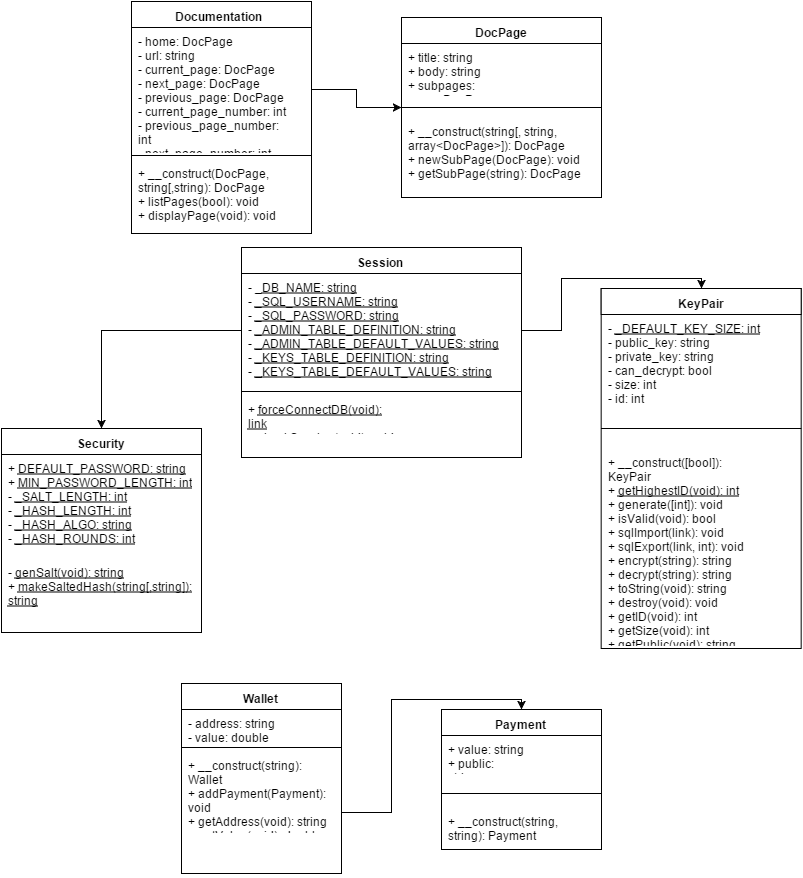

The diagram above was exported from draw.io. Its source (the exported page's mxGraphModel, read from the mxfile embedded in the PNG):
<mxGraphModel dx="939" dy="535" grid="1" gridSize="10" guides="1" tooltips="1" connect="1" arrows="1" fold="1" page="1" pageScale="1" pageWidth="826" pageHeight="1169" background="#ffffff" math="0">
  <root>
    <mxCell id="0" />
    <mxCell id="1" parent="0" />
    <mxCell id="6" value="DocPage" style="swimlane;html=1;fontStyle=1;align=center;verticalAlign=top;childLayout=stackLayout;horizontal=1;startSize=26;horizontalStack=0;resizeParent=1;resizeLast=0;collapsible=1;marginBottom=0;swimlaneFillColor=#ffffff;" vertex="1" parent="1">
      <mxGeometry x="410" y="73" width="200" height="180" as="geometry" />
    </mxCell>
    <mxCell id="7" value="+ title: string&lt;div&gt;+ body: string&lt;/div&gt;&lt;div&gt;+ subpages: array&amp;lt;DocPage&amp;gt;&lt;/div&gt;" style="text;html=1;strokeColor=none;fillColor=none;align=left;verticalAlign=top;spacingLeft=4;spacingRight=4;whiteSpace=wrap;overflow=hidden;rotatable=0;points=[[0,0.5],[1,0.5]];portConstraint=eastwest;" vertex="1" parent="6">
      <mxGeometry y="26" width="200" height="54" as="geometry" />
    </mxCell>
    <mxCell id="8" value="" style="line;html=1;strokeWidth=1;fillColor=none;align=left;verticalAlign=middle;spacingTop=-1;spacingLeft=3;spacingRight=3;rotatable=0;labelPosition=right;points=[];portConstraint=eastwest;" vertex="1" parent="6">
      <mxGeometry y="80" width="200" height="20" as="geometry" />
    </mxCell>
    <mxCell id="9" value="+ __construct(string[, string, array&amp;lt;DocPage&amp;gt;]): DocPage&lt;div&gt;+ newSubPage(DocPage): void&lt;/div&gt;&lt;div&gt;+ getSubPage(string): DocPage&lt;/div&gt;" style="text;html=1;strokeColor=none;fillColor=none;align=left;verticalAlign=top;spacingLeft=4;spacingRight=4;whiteSpace=wrap;overflow=hidden;rotatable=0;points=[[0,0.5],[1,0.5]];portConstraint=eastwest;" vertex="1" parent="6">
      <mxGeometry y="100" width="200" height="80" as="geometry" />
    </mxCell>
    <mxCell id="12" value="KeyPair" style="swimlane;html=1;fontStyle=1;align=center;verticalAlign=top;childLayout=stackLayout;horizontal=1;startSize=26;horizontalStack=0;resizeParent=1;resizeLast=0;collapsible=1;marginBottom=0;swimlaneFillColor=#ffffff;" vertex="1" parent="1">
      <mxGeometry x="609.6666668432731" y="344" width="200" height="360" as="geometry" />
    </mxCell>
    <mxCell id="13" value="- &lt;u&gt;_DEFAULT_KEY_SIZE: int&lt;/u&gt;&lt;div&gt;- public_key: string&lt;/div&gt;&lt;div&gt;- private_key: string&lt;/div&gt;&lt;div&gt;- can_decrypt: bool&lt;/div&gt;&lt;div&gt;- size: int&lt;/div&gt;&lt;div&gt;- id: int&lt;/div&gt;" style="text;html=1;strokeColor=none;fillColor=none;align=left;verticalAlign=top;spacingLeft=4;spacingRight=4;whiteSpace=wrap;overflow=hidden;rotatable=0;points=[[0,0.5],[1,0.5]];portConstraint=eastwest;" vertex="1" parent="12">
      <mxGeometry y="26" width="200" height="94" as="geometry" />
    </mxCell>
    <mxCell id="14" value="" style="line;html=1;strokeWidth=1;fillColor=none;align=left;verticalAlign=middle;spacingTop=-1;spacingLeft=3;spacingRight=3;rotatable=0;labelPosition=right;points=[];portConstraint=eastwest;" vertex="1" parent="12">
      <mxGeometry y="120" width="200" height="40" as="geometry" />
    </mxCell>
    <mxCell id="15" value="+ __construct([bool]): KeyPair&lt;div&gt;+ &lt;u&gt;getHighestID(void): int&lt;/u&gt;&lt;br&gt;&lt;div&gt;+ generate([int]): void&lt;/div&gt;&lt;div&gt;+ isValid(void): bool&lt;/div&gt;&lt;div&gt;+ sqlImport(link): void&lt;/div&gt;&lt;div&gt;+ sqlExport(link, int): void&lt;/div&gt;&lt;div&gt;+ encrypt(string): string&lt;/div&gt;&lt;div&gt;+ decrypt(string): string&lt;/div&gt;&lt;div&gt;+ toString(void): string&lt;/div&gt;&lt;div&gt;+ destroy(void): void&lt;/div&gt;&lt;div&gt;+ getID(void): int&lt;/div&gt;&lt;div&gt;+ getSize(void): int&lt;/div&gt;&lt;div&gt;+ getPublic(void): string&lt;/div&gt;&lt;/div&gt;" style="text;html=1;strokeColor=none;fillColor=none;align=left;verticalAlign=top;spacingLeft=4;spacingRight=4;whiteSpace=wrap;overflow=hidden;rotatable=0;points=[[0,0.5],[1,0.5]];portConstraint=eastwest;" vertex="1" parent="12">
      <mxGeometry y="160" width="200" height="200" as="geometry" />
    </mxCell>
    <mxCell id="17" value="&lt;div&gt;Security&lt;/div&gt;" style="swimlane;html=1;fontStyle=1;align=center;verticalAlign=top;childLayout=stackLayout;horizontal=1;startSize=26;horizontalStack=0;resizeParent=1;resizeLast=0;collapsible=1;marginBottom=0;swimlaneFillColor=#ffffff;" vertex="1" parent="1">
      <mxGeometry x="10" y="484" width="200" height="204" as="geometry" />
    </mxCell>
    <mxCell id="18" value="+ &lt;u&gt;DEFAULT_PASSWORD: string&lt;/u&gt;&lt;div&gt;+ &lt;u&gt;MIN_PASSWORD_LENGTH: int&lt;/u&gt;&lt;/div&gt;&lt;div&gt;- &lt;u&gt;_SALT_LENGTH: int&lt;/u&gt;&lt;/div&gt;&lt;div&gt;- &lt;u&gt;_HASH_LENGTH: int&lt;/u&gt;&lt;/div&gt;&lt;div&gt;- &lt;u&gt;_HASH_ALGO: string&lt;/u&gt;&lt;/div&gt;&lt;div&gt;- &lt;u&gt;_HASH_ROUNDS: int&lt;/u&gt;&lt;/div&gt;" style="text;html=1;strokeColor=none;fillColor=none;align=left;verticalAlign=top;spacingLeft=4;spacingRight=4;whiteSpace=wrap;overflow=hidden;rotatable=0;points=[[0,0.5],[1,0.5]];portConstraint=eastwest;" vertex="1" parent="17">
      <mxGeometry y="26" width="200" height="104" as="geometry" />
    </mxCell>
    <mxCell id="20" value="- &lt;u&gt;genSalt(void): string&lt;/u&gt;&lt;div&gt;+ &lt;u&gt;makeSaltedHash(string[,string]): string&lt;/u&gt;&lt;/div&gt;" style="text;html=1;strokeColor=none;fillColor=none;align=left;verticalAlign=top;spacingLeft=4;spacingRight=4;whiteSpace=wrap;overflow=hidden;rotatable=0;points=[[0,0.5],[1,0.5]];portConstraint=eastwest;" vertex="1" parent="17">
      <mxGeometry y="130" width="200" height="62" as="geometry" />
    </mxCell>
    <mxCell id="31" value="&lt;div&gt;Session&lt;/div&gt;" style="swimlane;html=1;fontStyle=1;align=center;verticalAlign=top;childLayout=stackLayout;horizontal=1;startSize=26;horizontalStack=0;resizeParent=1;resizeLast=0;collapsible=1;marginBottom=0;swimlaneFillColor=#ffffff;" vertex="1" parent="1">
      <mxGeometry x="250" y="303" width="280" height="210" as="geometry" />
    </mxCell>
    <mxCell id="32" value="- _&lt;u&gt;DB_NAME: string&lt;/u&gt;&lt;div&gt;- &lt;u&gt;_SQL_USERNAME: string&lt;/u&gt;&lt;/div&gt;&lt;div&gt;- &lt;u&gt;_SQL_PASSWORD: string&lt;/u&gt;&lt;/div&gt;&lt;div&gt;- &lt;u&gt;_ADMIN_TABLE_DEFINITION: string&lt;/u&gt;&lt;/div&gt;&lt;div&gt;- &lt;u&gt;_&lt;/u&gt;&lt;span&gt;&lt;u&gt;ADMIN_TABLE_DEFAULT_VALUES: string&lt;/u&gt;&lt;/span&gt;&lt;/div&gt;&lt;div&gt;-&amp;nbsp;&lt;u&gt;_KEYS_TABLE_DEFINITION: string&lt;/u&gt;&lt;/div&gt;&lt;div&gt;- &lt;u&gt;_&lt;/u&gt;&lt;span&gt;&lt;u&gt;KEYS_TABLE_DEFAULT_VALUES: string&lt;/u&gt;&lt;/span&gt;&lt;/div&gt;&lt;div&gt;&lt;span&gt;&lt;u&gt;&lt;br&gt;&lt;/u&gt;&lt;/span&gt;&lt;/div&gt;" style="text;html=1;strokeColor=none;fillColor=none;align=left;verticalAlign=top;spacingLeft=4;spacingRight=4;whiteSpace=wrap;overflow=hidden;rotatable=0;points=[[0,0.5],[1,0.5]];portConstraint=eastwest;" vertex="1" parent="31">
      <mxGeometry y="26" width="280" height="114" as="geometry" />
    </mxCell>
    <mxCell id="33" value="" style="line;html=1;strokeWidth=1;fillColor=none;align=left;verticalAlign=middle;spacingTop=-1;spacingLeft=3;spacingRight=3;rotatable=0;labelPosition=right;points=[];portConstraint=eastwest;" vertex="1" parent="31">
      <mxGeometry y="140" width="280" height="8" as="geometry" />
    </mxCell>
    <mxCell id="34" value="+ &lt;u&gt;forceConnectDB(void): link&lt;/u&gt;&lt;div&gt;+ &lt;u&gt;checkSession(void): void&lt;/u&gt;&lt;/div&gt;" style="text;html=1;strokeColor=none;fillColor=none;align=left;verticalAlign=top;spacingLeft=4;spacingRight=4;whiteSpace=wrap;overflow=hidden;rotatable=0;points=[[0,0.5],[1,0.5]];portConstraint=eastwest;" vertex="1" parent="31">
      <mxGeometry y="148" width="280" height="62" as="geometry" />
    </mxCell>
    <mxCell id="41" value="Documentation" style="swimlane;html=1;fontStyle=1;align=center;verticalAlign=top;childLayout=stackLayout;horizontal=1;startSize=26;horizontalStack=0;resizeParent=1;resizeLast=0;collapsible=1;marginBottom=0;swimlaneFillColor=#ffffff;" vertex="1" parent="1">
      <mxGeometry x="140" y="57" width="180" height="232" as="geometry" />
    </mxCell>
    <mxCell id="42" value="- home: DocPage&lt;div&gt;- url: string&lt;/div&gt;&lt;div&gt;- current_page: DocPage&lt;/div&gt;&lt;div&gt;- next_page: DocPage&lt;/div&gt;&lt;div&gt;- previous_page: DocPage&lt;/div&gt;&lt;div&gt;- current_page_number: int&lt;/div&gt;&lt;div&gt;- previous_page_number: int&lt;/div&gt;&lt;div&gt;- next_page_number: int&lt;/div&gt;" style="text;html=1;strokeColor=none;fillColor=none;align=left;verticalAlign=top;spacingLeft=4;spacingRight=4;whiteSpace=wrap;overflow=hidden;rotatable=0;points=[[0,0.5],[1,0.5]];portConstraint=eastwest;" vertex="1" parent="41">
      <mxGeometry y="26" width="180" height="124" as="geometry" />
    </mxCell>
    <mxCell id="43" value="" style="line;html=1;strokeWidth=1;fillColor=none;align=left;verticalAlign=middle;spacingTop=-1;spacingLeft=3;spacingRight=3;rotatable=0;labelPosition=right;points=[];portConstraint=eastwest;" vertex="1" parent="41">
      <mxGeometry y="150" width="180" height="8" as="geometry" />
    </mxCell>
    <mxCell id="44" value="+ __construct(DocPage, string[,string): DocPage&lt;div&gt;+ listPages(bool): void&lt;/div&gt;&lt;div&gt;+ displayPage(void): void&lt;/div&gt;" style="text;html=1;strokeColor=none;fillColor=none;align=left;verticalAlign=top;spacingLeft=4;spacingRight=4;whiteSpace=wrap;overflow=hidden;rotatable=0;points=[[0,0.5],[1,0.5]];portConstraint=eastwest;" vertex="1" parent="41">
      <mxGeometry y="158" width="180" height="72" as="geometry" />
    </mxCell>
    <mxCell id="46" style="edgeStyle=orthogonalEdgeStyle;rounded=0;html=1;exitX=1;exitY=0.5;" edge="1" parent="1" source="42" target="6">
      <mxGeometry relative="1" as="geometry" />
    </mxCell>
    <mxCell id="50" style="edgeStyle=orthogonalEdgeStyle;rounded=0;html=1;exitX=0;exitY=0.5;" edge="1" parent="1" source="32" target="17">
      <mxGeometry relative="1" as="geometry" />
    </mxCell>
    <mxCell id="51" style="edgeStyle=orthogonalEdgeStyle;rounded=0;html=1;exitX=1;exitY=0.5;entryX=0.5;entryY=0;" edge="1" parent="1" source="32" target="12">
      <mxGeometry relative="1" as="geometry" />
    </mxCell>
    <mxCell id="52" value="Wallet" style="swimlane;html=1;fontStyle=1;align=center;verticalAlign=top;childLayout=stackLayout;horizontal=1;startSize=26;horizontalStack=0;resizeParent=1;resizeLast=0;collapsible=1;marginBottom=0;swimlaneFillColor=#ffffff;" vertex="1" parent="1">
      <mxGeometry x="190" y="739" width="160" height="190" as="geometry" />
    </mxCell>
    <mxCell id="53" value="- address: string&lt;div&gt;- value: double&lt;/div&gt;" style="text;html=1;strokeColor=none;fillColor=none;align=left;verticalAlign=top;spacingLeft=4;spacingRight=4;whiteSpace=wrap;overflow=hidden;rotatable=0;points=[[0,0.5],[1,0.5]];portConstraint=eastwest;" vertex="1" parent="52">
      <mxGeometry y="26" width="160" height="34" as="geometry" />
    </mxCell>
    <mxCell id="54" value="" style="line;html=1;strokeWidth=1;fillColor=none;align=left;verticalAlign=middle;spacingTop=-1;spacingLeft=3;spacingRight=3;rotatable=0;labelPosition=right;points=[];portConstraint=eastwest;" vertex="1" parent="52">
      <mxGeometry y="60" width="160" height="8" as="geometry" />
    </mxCell>
    <mxCell id="55" value="+ __construct(string): Wallet&lt;div&gt;+ addPayment(Payment): void&lt;/div&gt;&lt;div&gt;+ getAddress(void): string&lt;/div&gt;&lt;div&gt;+ getValue(void): double&lt;/div&gt;" style="text;html=1;strokeColor=none;fillColor=none;align=left;verticalAlign=top;spacingLeft=4;spacingRight=4;whiteSpace=wrap;overflow=hidden;rotatable=0;points=[[0,0.5],[1,0.5]];portConstraint=eastwest;" vertex="1" parent="52">
      <mxGeometry y="68" width="160" height="122" as="geometry" />
    </mxCell>
    <mxCell id="56" value="Payment" style="swimlane;html=1;fontStyle=1;align=center;verticalAlign=top;childLayout=stackLayout;horizontal=1;startSize=26;horizontalStack=0;resizeParent=1;resizeLast=0;collapsible=1;marginBottom=0;swimlaneFillColor=#ffffff;" vertex="1" parent="1">
      <mxGeometry x="450" y="765" width="160" height="140" as="geometry" />
    </mxCell>
    <mxCell id="57" value="+ value: string&lt;div&gt;+ public: string&lt;/div&gt;" style="text;html=1;strokeColor=none;fillColor=none;align=left;verticalAlign=top;spacingLeft=4;spacingRight=4;whiteSpace=wrap;overflow=hidden;rotatable=0;points=[[0,0.5],[1,0.5]];portConstraint=eastwest;" vertex="1" parent="56">
      <mxGeometry y="26" width="160" height="44" as="geometry" />
    </mxCell>
    <mxCell id="58" value="" style="line;html=1;strokeWidth=1;fillColor=none;align=left;verticalAlign=middle;spacingTop=-1;spacingLeft=3;spacingRight=3;rotatable=0;labelPosition=right;points=[];portConstraint=eastwest;" vertex="1" parent="56">
      <mxGeometry y="70" width="160" height="28" as="geometry" />
    </mxCell>
    <mxCell id="59" value="+ __construct(string, string): Payment&lt;div&gt;&lt;br&gt;&lt;/div&gt;" style="text;html=1;strokeColor=none;fillColor=none;align=left;verticalAlign=top;spacingLeft=4;spacingRight=4;whiteSpace=wrap;overflow=hidden;rotatable=0;points=[[0,0.5],[1,0.5]];portConstraint=eastwest;" vertex="1" parent="56">
      <mxGeometry y="98" width="160" height="42" as="geometry" />
    </mxCell>
    <mxCell id="60" style="edgeStyle=orthogonalEdgeStyle;rounded=0;html=1;exitX=1;exitY=0.5;entryX=0.5;entryY=0;" edge="1" parent="1" source="55" target="56">
      <mxGeometry relative="1" as="geometry" />
    </mxCell>
  </root>
</mxGraphModel>